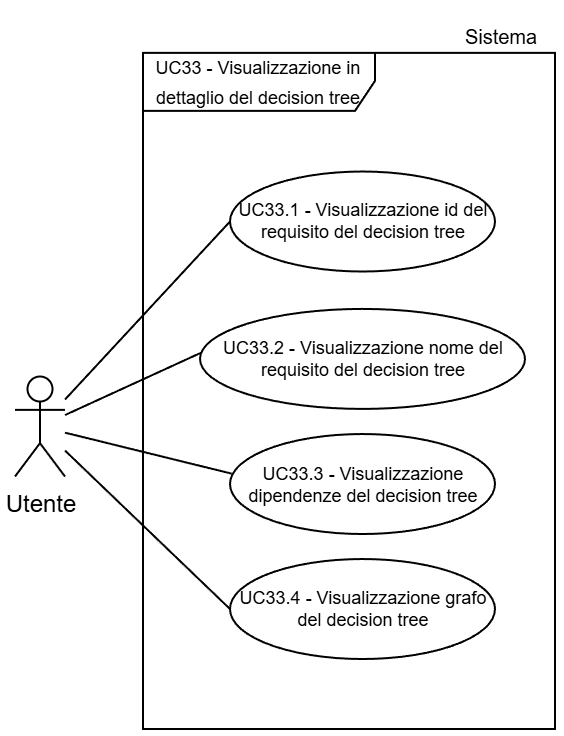

The diagram above was exported from draw.io. Its source (the exported page's mxGraphModel, read from the mxfile embedded in the PNG):
<mxGraphModel dx="983" dy="512" grid="1" gridSize="30" guides="1" tooltips="1" connect="1" arrows="1" fold="1" page="1" pageScale="2" pageWidth="5000" pageHeight="5000" background="light-dark(#FFFFFF,#FFFFFF)" math="0" shadow="0">
  <root>
    <mxCell id="0" />
    <mxCell id="1" parent="0" />
    <mxCell id="2" parent="1" style="shape=umlFrame;whiteSpace=wrap;html=1;pointerEvents=0;swimlaneFillColor=light-dark(transparent,#FFFFFF);strokeColor=light-dark(#000000,#000000);fillColor=none;width=116;height=29;gradientColor=none;spacing=2;" value="&lt;p style=&quot;padding-top: 0px;&quot;&gt;&lt;span style=&quot;font-size: 9px;&quot;&gt;&lt;font style=&quot;color: light-dark(rgb(0, 0, 0), rgb(0, 0, 0));&quot;&gt;UC33 - Visualizzazione in dettaglio del decision tree&lt;/font&gt;&lt;/span&gt;&lt;/p&gt;" vertex="1">
      <mxGeometry height="338.08" width="206" x="6874" y="1725.9299999999998" as="geometry" />
    </mxCell>
    <mxCell id="3" parent="1" style="shape=umlActor;verticalLabelPosition=bottom;verticalAlign=top;html=1;outlineConnect=0;strokeColor=light-dark(#000000,#000000);fillColor=light-dark(#FFFFFF,transparent);" value="&lt;font style=&quot;color: light-dark(rgb(0, 0, 0), rgb(0, 0, 0));&quot;&gt;Utente&lt;/font&gt;" vertex="1">
      <mxGeometry height="50" width="25" x="6810" y="1887.7600000000004" as="geometry" />
    </mxCell>
    <mxCell id="4" parent="1" style="ellipse;whiteSpace=wrap;html=1;strokeColor=light-dark(#000000,#000000);align=center;verticalAlign=middle;fontFamily=Helvetica;fontSize=9;fontColor=default;fillColor=light-dark(#FFFFFF, #ffffff);" value="&lt;font style=&quot;color: light-dark(rgb(0, 0, 0), rgb(0, 0, 0)); line-height: 100%;&quot;&gt;UC33.1 - Visualizzazione id del requisito del decision tree&lt;/font&gt;" vertex="1">
      <mxGeometry height="50" width="132.5" x="6917.5" y="1785.26" as="geometry" />
    </mxCell>
    <mxCell id="5" edge="1" parent="1" source="3" style="endArrow=none;endFill=0;endSize=12;html=1;rounded=0;entryX=0;entryY=0.5;entryDx=0;entryDy=0;strokeColor=light-dark(#000000,#000000);" target="4" value="">
      <mxGeometry relative="1" width="160" as="geometry">
        <mxPoint x="6749" y="1777.1300000000003" as="sourcePoint" />
        <mxPoint x="6869" y="1767.1300000000003" as="targetPoint" />
      </mxGeometry>
    </mxCell>
    <mxCell id="6" parent="1" style="ellipse;whiteSpace=wrap;html=1;strokeColor=light-dark(#000000,#000000);align=center;verticalAlign=middle;fontFamily=Helvetica;fontSize=9;fontColor=default;fillColor=light-dark(#FFFFFF, #ffffff);" value="&lt;font style=&quot;color: light-dark(rgb(0, 0, 0), rgb(0, 0, 0)); line-height: 100%;&quot;&gt;UC33.2 - Visualizzazione nome del requisito del decision tree&lt;/font&gt;" vertex="1">
      <mxGeometry height="50" width="162.5" x="6902.5" y="1853.96" as="geometry" />
    </mxCell>
    <mxCell id="7" edge="1" parent="1" source="3" style="endArrow=none;endFill=0;endSize=12;html=1;rounded=0;entryX=0.004;entryY=0.437;entryDx=0;entryDy=0;strokeColor=light-dark(#000000,#000000);entryPerimeter=0;" target="6" value="">
      <mxGeometry relative="1" width="160" as="geometry">
        <mxPoint x="6750" y="1808.3800000000003" as="sourcePoint" />
        <mxPoint x="6837" y="1809.8800000000003" as="targetPoint" />
      </mxGeometry>
    </mxCell>
    <mxCell id="8" parent="1" style="ellipse;whiteSpace=wrap;html=1;strokeColor=light-dark(#000000,#000000);align=center;verticalAlign=middle;fontFamily=Helvetica;fontSize=9;fontColor=default;fillColor=light-dark(#FFFFFF, #ffffff);" value="&lt;font style=&quot;color: light-dark(rgb(0, 0, 0), rgb(0, 0, 0)); line-height: 100%;&quot;&gt;UC33.3 - Visualizzazione dipendenze del decision tree&lt;/font&gt;" vertex="1">
      <mxGeometry height="50" width="132.5" x="6917.5" y="1916.51" as="geometry" />
    </mxCell>
    <mxCell id="9" parent="1" style="ellipse;whiteSpace=wrap;html=1;strokeColor=light-dark(#000000,#000000);align=center;verticalAlign=middle;fontFamily=Helvetica;fontSize=9;fontColor=default;fillColor=light-dark(#FFFFFF, #ffffff);" value="&lt;font style=&quot;color: light-dark(rgb(0, 0, 0), rgb(0, 0, 0)); line-height: 100%;&quot;&gt;UC33.4 - Visualizzazione grafo del decision tree&lt;/font&gt;" vertex="1">
      <mxGeometry height="50" width="132.5" x="6917.5" y="1979.01" as="geometry" />
    </mxCell>
    <mxCell id="10" edge="1" parent="1" source="3" style="endArrow=none;endFill=0;endSize=12;html=1;rounded=0;entryX=0.006;entryY=0.396;entryDx=0;entryDy=0;strokeColor=light-dark(#000000,#000000);entryPerimeter=0;" target="8" value="">
      <mxGeometry relative="1" width="160" as="geometry">
        <mxPoint x="6750" y="1885.8799999999999" as="sourcePoint" />
        <mxPoint x="6828" y="1884.6299999999999" as="targetPoint" />
      </mxGeometry>
    </mxCell>
    <mxCell id="11" edge="1" parent="1" source="3" style="endArrow=none;endFill=0;endSize=12;html=1;rounded=0;entryX=0;entryY=0.5;entryDx=0;entryDy=0;strokeColor=light-dark(#000000,#000000);" target="9" value="">
      <mxGeometry relative="1" width="160" as="geometry">
        <mxPoint x="6750" y="1945.8799999999999" as="sourcePoint" />
        <mxPoint x="6867" y="1954.8799999999999" as="targetPoint" />
      </mxGeometry>
    </mxCell>
    <mxCell id="12" parent="1" style="text;html=1;whiteSpace=wrap;strokeColor=none;fillColor=none;align=center;verticalAlign=middle;rounded=0;fontFamily=Helvetica;fontSize=10;fontColor=light-dark(#000000,#000000);labelBackgroundColor=none;" value="Sistema" vertex="1">
      <mxGeometry height="30" width="54.5" x="7025.5" y="1702.76" as="geometry" />
    </mxCell>
  </root>
</mxGraphModel>